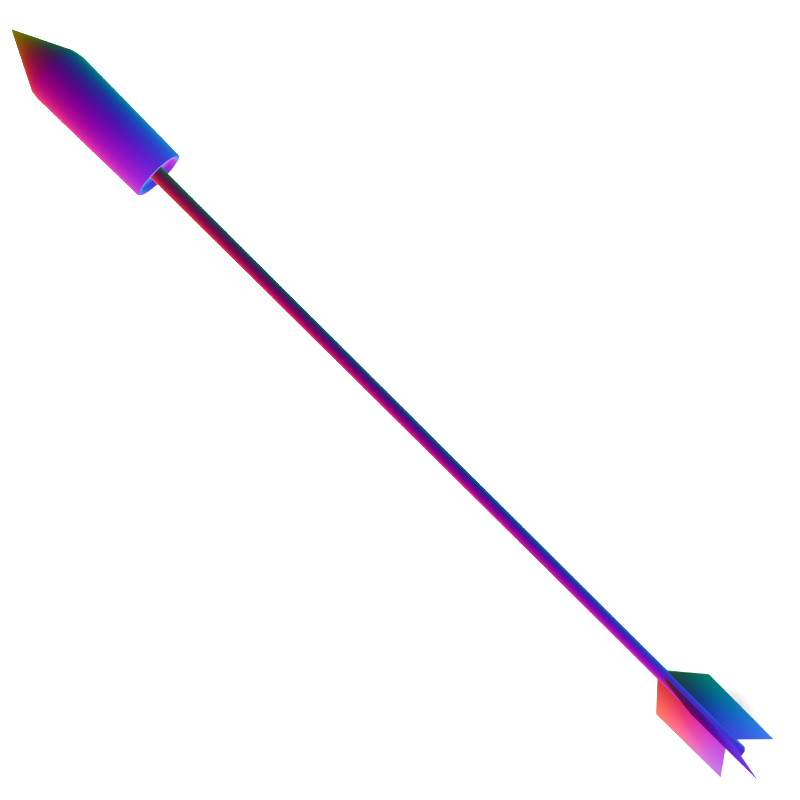 # Source: ImpactExplosionArrow.blend  (saved by Blender 2.78.0; exported with 4.5.12 LTS)
import bpy
from mathutils import Matrix  # noqa: F401  (used for matrix-valued properties, if any)

bpy.ops.wm.read_factory_settings(use_empty=True)
scene = bpy.context.scene
scene.name = 'Scene'

# ---- collections
col_collection_1 = bpy.data.collections.new('Collection 1'); scene.collection.children.link(col_collection_1)

# ---- images (referenced by path relative to the original .blend; pixels are not part of the script)
import os
ASSET_DIR = os.environ.get("B2B_ASSET_DIR", "")  # directory of the original .blend (textures are referenced by path, not embedded)
HERE = os.path.dirname(os.path.abspath(__file__))  # packed textures are extracted next to this script under _unpacked/

def load_image(name, relpath, width, height, colorspace="sRGB"):
    """Load a texture the original file referenced (path relative to the .blend, or extracted next to this script)."""
    p = next((c for c in (os.path.join(HERE, relpath), os.path.join(ASSET_DIR, relpath)) if relpath and os.path.exists(c)), "")
    if p:
        img = bpy.data.images.load(p, check_existing=True)
        img.name = name
    else:  # same state as the original file: an image datablock whose file is absent (Cycles renders it pink)
        img = bpy.data.images.new(name, width, height)
        img.source = "FILE"
        img.filepath = "//" + (relpath or name)
    img.colorspace_settings.name = colorspace
    return img
img_normal = load_image('normal', '_unpacked/ImpactExplosionArrow_n.9912ffc8.png', 1024, 1024, 'sRGB')

# ---- materials (node trees are filled in below, after node groups)
mat_material_001 = bpy.data.materials.new('Material.001')
mat_material_001.alpha_threshold = 0.0
mat_material_001.roughness = 0.5
mat_material = bpy.data.materials.new('Material')
mat_material.alpha_threshold = 0.0
mat_material.roughness = 0.5
mat_material.specular_intensity = 0.0

# ---- material node trees
mat_material.use_nodes = True; mat_material.node_tree.nodes.clear()
_N = mat_material.node_tree.nodes; _L = mat_material.node_tree.links
n0 = _N.new('ShaderNodeOutputMaterial'); n0.name = 'Material Output'; n0.location = (460, 300)
n1 = _N.new('ShaderNodeBsdfDiffuse'); n1.name = 'Diffuse BSDF'; n1.location = (10, 300)
n2 = _N.new('ShaderNodeUVMap'); n2.name = 'UV Map'; n2.location = (-180, 282)
n2.uv_map = 'UVMap'
n3 = _N.new('ShaderNodeTexImage'); n3.name = 'Image Texture'; n3.location = (240, 304)
n3.width = 140
n3.image = img_normal
_L.new(n1.outputs[0], n3.inputs[0])
_L.new(n2.outputs[0], n1.inputs[2])
_L.new(n3.outputs[0], n0.inputs[0])
n0.is_active_output = True

# ---- world
world_world = bpy.data.worlds.new('World'); scene.world = world_world
world_world.color = (0.05088, 0.05088, 0.05088)
world_world.use_sun_shadow = False
world_world.sun_shadow_jitter_overblur = 0.0
world_world.cycles.sampling_method = 'NONE'
world_world.cycles.sample_map_resolution = 256

# ---- cameras
cam_camera_001 = bpy.data.cameras.new('Camera.001')
cam_camera_001.clip_end = 100.0
cam_camera_001.lens = 35.0
cam_camera_001.sensor_width = 32.0
cam_camera_001.sensor_height = 18.0
cam_camera_001.display_size = 2.0
cam_camera_001.dof.focus_distance = 0.0

# ---- lights
light_point = bpy.data.lights.new('Point', 'POINT')
light_point.transmission_factor = 0.0
light_point.energy = 100.0
light_point.shadow_buffer_clip_start = 0.5
light_point.shadow_soft_size = 0.1
light_point.shadow_maximum_resolution = 0.006
light_point.use_absolute_resolution = True
light_point.cycles.use_multiple_importance_sampling = False

# ---- meshes
me_plane = bpy.data.meshes.new('Plane')
me_plane.from_pydata([(-1.0, -1.0, 0.0), (1.0, -1.0, 0.0), (-1.0, 1.0, 0.0), (1.0, 1.0, 0.0)], [], [(0, 1, 3, 2)])
me_plane.materials.append(mat_material_001)
me_plane.use_remesh_preserve_volume = False
me_plane.use_remesh_preserve_attributes = False
me_plane.use_mirror_vertex_groups = False
me_plane.update()
me_cube_001 = bpy.data.meshes.new('Cube.001')
me_cube_001.from_pydata([(0.002987, -0.002987, 0.26), (0.002987, -0.002987, -0.2931), (0.002987, 0.002987, 0.26), (0.002987, 0.002987, -0.2931), (-0.002987, -0.002987, 0.26), (-0.002987, -0.002987, -0.2931), (-0.002987, 0.002987, 0.26), (-0.002987, 0.002987, -0.2931), (0.004258, 0.0, -0.2931), (0.004258, 0.0, 0.26), (-0.004258, 0.0, -0.2931), (-0.004258, 0.0, 0.26), (-2.353e-08, 0.004301, -0.2931), (2.358e-08, 0.004301, 0.26), (-2.353e-08, -0.004301, -0.2931), (2.358e-08, -0.004301, 0.26), (-3.926e-08, 0.0, -0.2931), (3.926e-08, 0.0, 0.26), (0.001327, -0.001245, -0.2166), (0.001327, -0.001245, -0.2817), (0.001327, 0.001245, -0.2166), (0.001327, 0.001245, -0.2817), (-0.001328, -0.001245, -0.2166), (-0.001328, -0.001245, -0.2817), (-0.001328, 0.001245, -0.2166), (-0.001328, 0.001245, -0.2817), (-2.953e-08, 0.02074, -0.3006), (-2.006e-08, 0.02074, -0.2379), (-2.953e-08, -0.02074, -0.3006), (-2.006e-08, -0.02074, -0.2379), (0.02074, 0.0, -0.3006), (0.02074, 0.0, -0.2379), (-0.02074, 0.0, -0.3006), (-0.02074, 0.0, -0.2379), (0.002987, -0.002987, -7.517e-10), (0.002987, 0.002987, -7.517e-10), (-0.002987, 0.002987, 7.517e-10), (-0.002987, -0.002987, 7.517e-10), (-0.004258, 0.0, 1.072e-09), (0.004258, 0.0, -1.072e-09), (2.061e-11, -0.004301, 1.034e-24), (2.061e-11, 0.004301, 1.034e-24), (-0.01101, -0.01112, 0.1927), (-0.01101, -0.01112, 0.2657), (-0.01101, 0.01112, 0.1927), (-0.01101, 0.01112, 0.2657), (0.01124, -0.01112, 0.1927), (0.01124, -0.01112, 0.2657), (0.01124, 0.01112, 0.1927), (0.01124, 0.01112, 0.2657), (0.0001162, 0.01557, 0.2657), (0.0001162, 0.01557, 0.1927), (0.0001162, -0.01557, 0.2657), (0.0001162, -0.01557, 0.1927), (-0.0149, 3.036e-12, 0.2657), (-0.0149, 3.036e-12, 0.1927), (0.01513, 3.036e-12, 0.2657), (0.01513, 3.036e-12, 0.1927), (0.0001162, 3.036e-12, 0.2948), (-0.01164, -0.005002, 0.195), (0.006233, 0.01468, 0.1927), (0.01449, -0.006117, 0.2657), (-0.01426, 0.006117, 0.2657), (-0.01426, -0.006117, 0.2657), (0.006233, -0.01468, 0.2657), (-0.01426, 0.006117, 0.1927), (-0.006001, -0.01468, 0.1927), (0.01449, 0.006117, 0.1927), (-0.01426, -0.006117, 0.1927), (0.01449, 0.006117, 0.2657), (-0.006001, -0.01468, 0.2657), (0.006233, 0.01468, 0.2657), (0.01449, -0.006117, 0.1927), (0.006233, -0.01468, 0.1927), (-0.006001, 0.01468, 0.2657), (-0.006001, 0.01468, 0.1927), (-0.01154, -0.01166, 0.2613), (-0.01154, 0.01166, 0.2613), (0.01177, 0.01166, 0.2613), (0.01177, -0.01166, 0.2613), (0.0001162, -0.01632, 0.2613), (0.0001162, 0.01632, 0.2613), (0.01585, -9.389e-13, 0.2613), (-0.01562, -9.389e-13, 0.2613), (-0.006294, -0.01538, 0.2613), (-0.01495, 0.00641, 0.2613), (0.01518, 0.00641, 0.2613), (0.006527, 0.01538, 0.2613), (0.006527, -0.01538, 0.2613), (-0.01495, -0.00641, 0.2613), (0.01518, -0.00641, 0.2613), (-0.006294, 0.01538, 0.2613), (-0.01164, -0.005002, 0.1927), (-0.008979, -0.009095, 0.1927), (-0.004886, 0.01201, 0.1927), (-0.008979, 0.009095, 0.1927), (0.01187, 0.005002, 0.1927), (0.009211, 0.009095, 0.1927), (0.005118, -0.01201, 0.1927), (0.009211, -0.009095, 0.1927), (0.005118, 0.01201, 0.1927), (0.0001162, 0.01273, 0.1927), (-0.004886, -0.01201, 0.1927), (0.0001162, -0.01273, 0.1927), (-0.01164, 0.005002, 0.1927), (-0.01216, -1.118e-11, 0.1927), (0.01187, -0.005002, 0.1927), (0.01239, -1.118e-11, 0.1927), (-0.008979, -0.009095, 0.195), (-0.004886, 0.01201, 0.195), (-0.008979, 0.009095, 0.195), (0.01187, 0.005002, 0.195), (0.009211, 0.009095, 0.195), (0.005118, -0.01201, 0.195), (0.009211, -0.009095, 0.195), (0.005118, 0.01201, 0.195), (0.0001162, 0.01273, 0.195), (-0.004886, -0.01201, 0.195), (0.0001162, -0.01273, 0.195), (0.0001162, -1.118e-11, 0.195), (-0.01164, 0.005002, 0.195), (-0.01216, -1.118e-11, 0.195), (0.01187, -0.005002, 0.195), (0.01239, -1.118e-11, 0.195)], [], [(39, 35, 2, 9), (41, 36, 6, 13), (38, 37, 4, 11), (40, 34, 0, 15), (17, 13, 6, 11), (16, 12, 3, 8), (14, 16, 8, 1), (15, 17, 11, 4), (36, 38, 11, 6), (34, 39, 9, 0), (0, 9, 17, 15), (5, 10, 16, 14), (10, 7, 12, 16), (9, 2, 13, 17), (37, 40, 15, 4), (35, 41, 13, 2), (30, 21, 20, 31), (26, 25, 24, 27), (32, 23, 22, 33), (28, 19, 18, 29), (26, 21, 25), (32, 25, 23), (28, 23, 19), (30, 19, 21), (23, 28, 29, 22), (21, 26, 27, 20), (31, 20, 18), (33, 22, 24), (27, 24, 20), (29, 18, 22), (25, 32, 33, 24), (19, 30, 31, 18), (3, 12, 41, 35), (5, 14, 40, 37), (1, 8, 39, 34), (7, 10, 38, 36), (14, 1, 34, 40), (10, 5, 37, 38), (12, 7, 36, 41), (8, 3, 35, 39), (85, 77, 44, 65), (87, 78, 48, 60), (90, 79, 46, 72), (84, 76, 42, 66), (68, 55, 105, 92), (45, 58, 74), (56, 69, 58), (46, 73, 98, 99), (88, 80, 53, 73), (77, 91, 75, 44), (75, 51, 101, 94), (61, 56, 58), (52, 58, 70), (60, 48, 97, 100), (78, 86, 67, 48), (76, 89, 68, 42), (43, 58, 63), (49, 71, 58), (42, 68, 92, 93), (67, 57, 107, 96), (48, 67, 96, 97), (66, 42, 93, 102), (52, 64, 58), (58, 45, 62), (58, 50, 74), (73, 53, 103, 98), (47, 61, 58), (57, 72, 106, 107), (71, 50, 58), (65, 44, 95, 104), (53, 66, 102, 103), (54, 58, 62), (72, 46, 99, 106), (69, 49, 58), (55, 65, 104, 105), (58, 43, 70), (58, 54, 63), (44, 75, 94, 95), (51, 60, 100, 101), (64, 47, 58), (80, 84, 66, 53), (83, 85, 65, 55), (86, 82, 57, 67), (81, 87, 60, 51), (79, 88, 73, 46), (89, 83, 55, 68), (82, 90, 72, 57), (91, 81, 51, 75), (74, 50, 81, 91), (56, 61, 90, 82), (63, 54, 83, 89), (47, 64, 88, 79), (50, 71, 87, 81), (69, 56, 82, 86), (54, 62, 85, 83), (52, 70, 84, 80), (43, 63, 89, 76), (49, 69, 86, 78), (45, 74, 91, 77), (64, 52, 80, 88), (70, 43, 76, 84), (61, 47, 79, 90), (71, 49, 78, 87), (62, 45, 77, 85), (101, 100, 115, 116), (102, 93, 108, 117), (99, 98, 113, 114), (104, 95, 110, 120), (97, 96, 111, 112), (100, 97, 112, 115), (95, 94, 109, 110), (94, 101, 116, 109), (107, 106, 122, 123), (93, 92, 59, 108), (98, 103, 118, 113), (105, 104, 120, 121), (106, 99, 114, 122), (92, 105, 121, 59), (103, 102, 117, 118), (96, 107, 123, 111), (119, 116, 115), (109, 116, 119), (108, 59, 119), (119, 123, 122), (119, 114, 113), (117, 108, 119), (120, 110, 119), (123, 119, 111), (110, 109, 119), (114, 119, 122), (118, 117, 119), (119, 112, 111), (112, 119, 115), (59, 121, 119), (118, 119, 113), (121, 120, 119)])
me_cube_001.polygons.foreach_set('use_smooth', [True] * 136)
_uv = me_cube_001.uv_layers.new(name='UVMap')
_uv.uv.foreach_set('vector', [0.168, 0.9998, 0.1472, 0.9998, 0.1471, -1.232e-05, 0.1679, -1.262e-05, 0.1262, 0.9998, 0.1053, 0.9998, 0.1053, -1.187e-05, 0.1262, -1.202e-05, 0.08453, 0.9998, 0.06372, 0.9998, 0.06372, -1.154e-05, 0.08452, -1.169e-05, 0.04281, 0.9998, 0.02189, 0.9998, 0.02189, -1.154e-05, 0.0428, -1.154e-05, 0.3606, 0.0755, 0.3859, 0.06471, 0.3857, 0.08562, 0.3713, 0.1006, 0.3606, 0.0251, 0.3859, 0.03589, 0.3707, 0.05021, 0.3499, 0.05021, 0.3352, 0.0143, 0.3606, 0.0251, 0.3499, 0.05021, 0.3355, 0.03521, 0.3352, 0.0863, 0.3606, 0.0755, 0.3713, 0.1006, 0.3505, 0.1006, 0.1053, 0.9998, 0.08453, 0.9998, 0.08452, -1.169e-05, 0.1053, -1.187e-05, 0.02189, 0.9998, 0.001088, 0.9998, 0.001088, -1.154e-05, 0.02189, -1.154e-05, 0.3355, 0.06538, 0.3499, 0.05039, 0.3606, 0.0755, 0.3352, 0.0863, 0.3505, -1.262e-05, 0.3713, -1.262e-05, 0.3606, 0.0251, 0.3352, 0.0143, 0.3713, -1.262e-05, 0.3857, 0.01498, 0.3859, 0.03589, 0.3606, 0.0251, 0.3499, 0.05039, 0.3707, 0.05039, 0.3859, 0.06471, 0.3606, 0.0755, 0.06372, 0.9998, 0.04281, 0.9998, 0.0428, -1.154e-05, 0.06372, -1.154e-05, 0.1472, 0.9998, 0.1262, 0.9998, 0.1262, -1.202e-05, 0.1471, -1.232e-05, 0.8859, 0.5199, 0.804, 0.4671, 0.804, 0.2736, 0.8859, 0.3334, 0.804, 0.3661, 0.7218, 0.2898, 0.7218, 0.02728, 0.804, 0.1131, 0.804, 0.02728, 0.8859, 0.0801, 0.8859, 0.2736, 0.804, 0.2138, 0.5574, 0.3661, 0.4751, 0.2898, 0.4751, 0.02728, 0.5574, 0.1131, 0.4074, 0.1258, 0.4074, 0.2852, 0.3911, 0.2844, 0.4531, 0.2368, 0.4378, 0.1267, 0.4531, 0.1258, 0.3911, 0.1258, 0.3911, 0.2852, 0.3749, 0.2844, 0.4683, 0.2368, 0.4531, 0.1267, 0.4683, 0.1258, 0.5574, 0.1035, 0.6396, 0.02728, 0.6396, 0.2803, 0.5574, 0.3661, 0.7218, 0.2898, 0.6396, 0.3661, 0.6396, 0.1131, 0.7218, 0.02728, 0.4226, 0.2506, 0.4074, 0.1266, 0.4226, 0.1258, 0.4378, 0.2506, 0.4226, 0.1266, 0.4378, 0.1258, 0.3505, 0.1258, 0.3586, 0.2949, 0.3423, 0.2949, 0.3667, 0.1258, 0.3749, 0.2949, 0.3586, 0.2949, 0.9678, 0.4671, 0.8859, 0.5199, 0.8859, 0.3334, 0.9678, 0.2736, 0.9678, 0.2208, 0.8859, 0.2736, 0.8859, 0.08712, 0.9678, 0.02728, 0.3142, 0.9998, 0.2933, 0.9998, 0.2933, -1.238e-05, 0.3142, -1.25e-05, 0.2308, 0.9998, 0.2099, 0.9998, 0.2099, -1.238e-05, 0.2308, -1.235e-05, 0.189, 0.9998, 0.1681, 0.9998, 0.1682, -1.262e-05, 0.189, -1.25e-05, 0.2724, 0.9998, 0.2516, 0.9998, 0.2516, -1.232e-05, 0.2724, -1.232e-05, 0.2099, 0.9998, 0.189, 0.9998, 0.189, -1.25e-05, 0.2099, -1.238e-05, 0.2516, 0.9998, 0.2308, 0.9998, 0.2308, -1.235e-05, 0.2516, -1.232e-05, 0.2933, 0.9998, 0.2724, 0.9998, 0.2724, -1.232e-05, 0.2933, -1.238e-05, 0.335, 0.9998, 0.3142, 0.9998, 0.3142, -1.25e-05, 0.335, -1.262e-05, 0.9632, 0.5905, 0.9935, 0.589, 0.9918, 0.8026, 0.9629, 0.804, 0.7436, 0.3957, 0.7743, 0.3941, 0.7721, 0.6077, 0.7428, 0.6092, 0.4495, 0.3719, 0.4798, 0.3704, 0.478, 0.5841, 0.4491, 0.5855, 0.6098, 0.4437, 0.6406, 0.4422, 0.6383, 0.6557, 0.609, 0.6572, 0.8592, 0.9304, 0.8592, 0.8984, 0.8718, 0.8999, 0.8718, 0.9261, 0.6546, 0.3809, 0.7224, 0.3017, 0.6781, 0.3831, 0.4156, 0.3603, 0.3838, 0.3596, 0.4269, 0.2785, 0.9747, 0.9702, 0.9498, 0.9859, 0.9459, 0.9714, 0.9663, 0.9586, 0.5422, 0.4427, 0.5753, 0.4437, 0.576, 0.6572, 0.5445, 0.6563, 0.6514, 0.3923, 0.676, 0.3947, 0.6783, 0.6082, 0.6548, 0.606, 0.9074, 0.8272, 0.9361, 0.8259, 0.9348, 0.8406, 0.9113, 0.8416, 0.4484, 0.3603, 0.4156, 0.3603, 0.4269, 0.2785, 0.5759, 0.4321, 0.5886, 0.3498, 0.6089, 0.4321, 0.964, 0.8338, 0.9854, 0.8549, 0.9751, 0.8643, 0.9575, 0.8471, 0.3566, 0.3692, 0.3817, 0.3712, 0.3845, 0.5848, 0.3605, 0.5829, 0.8704, 0.5878, 0.8955, 0.5898, 0.8982, 0.8034, 0.8743, 0.8015, 0.8736, 0.5763, 0.9406, 0.4971, 0.8976, 0.5782, 0.7719, 0.3825, 0.7426, 0.384, 0.7224, 0.3017, 0.8718, 0.9581, 0.8592, 0.9304, 0.8718, 0.9261, 0.8821, 0.9487, 0.998, 0.8826, 0.998, 0.9147, 0.9854, 0.9132, 0.9854, 0.887, 0.9854, 0.8549, 0.998, 0.8826, 0.9854, 0.887, 0.9751, 0.8643, 0.8932, 0.9793, 0.8718, 0.9581, 0.8821, 0.9487, 0.8997, 0.966, 0.5759, 0.4321, 0.5443, 0.4311, 0.5886, 0.3498, 0.9406, 0.4971, 0.9911, 0.5775, 0.9622, 0.5788, 0.7224, 0.3017, 0.7096, 0.384, 0.6781, 0.3831, 0.9498, 0.9859, 0.9211, 0.9872, 0.9224, 0.9725, 0.9459, 0.9714, 0.4773, 0.3589, 0.4484, 0.3603, 0.4269, 0.2785, 0.998, 0.9147, 0.9921, 0.946, 0.9806, 0.9388, 0.9854, 0.9132, 0.7426, 0.384, 0.7096, 0.384, 0.7224, 0.3017, 0.8651, 0.8671, 0.8825, 0.8429, 0.8909, 0.8545, 0.8767, 0.8743, 0.9211, 0.9872, 0.8932, 0.9793, 0.8997, 0.966, 0.9224, 0.9725, 0.9294, 0.5788, 0.9406, 0.4971, 0.9622, 0.5788, 0.9921, 0.946, 0.9747, 0.9702, 0.9663, 0.9586, 0.9806, 0.9388, 0.3838, 0.3596, 0.3598, 0.3577, 0.4269, 0.2785, 0.8592, 0.8984, 0.8651, 0.8671, 0.8767, 0.8743, 0.8718, 0.8999, 0.5886, 0.3498, 0.6382, 0.4306, 0.6089, 0.4321, 0.9406, 0.4971, 0.9294, 0.5788, 0.8976, 0.5782, 0.8825, 0.8429, 0.9074, 0.8272, 0.9113, 0.8416, 0.8909, 0.8545, 0.9361, 0.8259, 0.964, 0.8338, 0.9575, 0.8471, 0.9348, 0.8406, 0.5443, 0.4311, 0.5209, 0.4289, 0.5886, 0.3498, 0.5753, 0.4437, 0.6098, 0.4437, 0.609, 0.6572, 0.576, 0.6572, 0.9289, 0.5905, 0.9632, 0.5905, 0.9629, 0.804, 0.9301, 0.804, 0.3817, 0.3712, 0.4151, 0.3719, 0.4163, 0.5855, 0.3845, 0.5848, 0.709, 0.3957, 0.7436, 0.3957, 0.7428, 0.6092, 0.7098, 0.6092, 0.5176, 0.4404, 0.5422, 0.4427, 0.5445, 0.6563, 0.5211, 0.654, 0.8955, 0.5898, 0.9289, 0.5905, 0.9301, 0.804, 0.8982, 0.8034, 0.4151, 0.3719, 0.4495, 0.3719, 0.4491, 0.5855, 0.4163, 0.5855, 0.676, 0.3947, 0.709, 0.3957, 0.7098, 0.6092, 0.6783, 0.6082, 0.6781, 0.3831, 0.7096, 0.384, 0.709, 0.3957, 0.676, 0.3947, 0.4156, 0.3603, 0.4484, 0.3603, 0.4495, 0.3719, 0.4151, 0.3719, 0.8976, 0.5782, 0.9294, 0.5788, 0.9289, 0.5905, 0.8955, 0.5898, 0.5209, 0.4289, 0.5443, 0.4311, 0.5422, 0.4427, 0.5176, 0.4404, 0.7096, 0.384, 0.7426, 0.384, 0.7436, 0.3957, 0.709, 0.3957, 0.3838, 0.3596, 0.4156, 0.3603, 0.4151, 0.3719, 0.3817, 0.3712, 0.9294, 0.5788, 0.9622, 0.5788, 0.9632, 0.5905, 0.9289, 0.5905, 0.5759, 0.4321, 0.6089, 0.4321, 0.6098, 0.4437, 0.5753, 0.4437, 0.8736, 0.5763, 0.8976, 0.5782, 0.8955, 0.5898, 0.8704, 0.5878, 0.3598, 0.3577, 0.3838, 0.3596, 0.3817, 0.3712, 0.3566, 0.3692, 0.6546, 0.3809, 0.6781, 0.3831, 0.676, 0.3947, 0.6514, 0.3923, 0.5443, 0.4311, 0.5759, 0.4321, 0.5753, 0.4437, 0.5422, 0.4427, 0.6089, 0.4321, 0.6382, 0.4306, 0.6406, 0.4422, 0.6098, 0.4437, 0.4484, 0.3603, 0.4773, 0.3589, 0.4798, 0.3704, 0.4495, 0.3719, 0.7426, 0.384, 0.7719, 0.3825, 0.7743, 0.3941, 0.7436, 0.3957, 0.9622, 0.5788, 0.9911, 0.5775, 0.9935, 0.589, 0.9632, 0.5905, 0.3886, 0.6789, 0.3892, 0.7295, 0.3692, 0.7298, 0.3686, 0.6792, 0.3663, 0.7295, 0.3686, 0.7744, 0.3486, 0.7747, 0.3463, 0.7298, 0.3686, 0.5945, 0.3663, 0.6305, 0.3463, 0.6308, 0.3486, 0.5948, 0.4343, 0.7304, 0.4364, 0.7747, 0.4164, 0.775, 0.4143, 0.7307, 0.4139, 0.5945, 0.4119, 0.6313, 0.3919, 0.6315, 0.3939, 0.5948, 0.3892, 0.7295, 0.3915, 0.7744, 0.3715, 0.7747, 0.3692, 0.7298, 0.3915, 0.5945, 0.3892, 0.6305, 0.3692, 0.6308, 0.3715, 0.5948, 0.3892, 0.6305, 0.3886, 0.6789, 0.3686, 0.6792, 0.3692, 0.6308, 0.4115, 0.6801, 0.4119, 0.7304, 0.3919, 0.7307, 0.3915, 0.6803, 0.4364, 0.5945, 0.4343, 0.6313, 0.4143, 0.6315, 0.4164, 0.5948, 0.3663, 0.6305, 0.3657, 0.6789, 0.3457, 0.6792, 0.3463, 0.6308, 0.4339, 0.6801, 0.4343, 0.7304, 0.4143, 0.7307, 0.4139, 0.6803, 0.4119, 0.7304, 0.4139, 0.7747, 0.3939, 0.775, 0.3919, 0.7307, 0.4343, 0.6313, 0.4339, 0.6801, 0.4139, 0.6803, 0.4143, 0.6315, 0.3657, 0.6789, 0.3663, 0.7295, 0.3463, 0.7298, 0.3457, 0.6792, 0.4119, 0.6313, 0.4115, 0.6801, 0.3915, 0.6803, 0.3919, 0.6315, 0.4292, 0.05388, 0.4336, 0.006838, 0.4499, 0.01146, 0.4169, 0.007594, 0.4336, 0.006838, 0.4292, 0.05388, 0.3961, 0.08397, 0.3887, 0.06782, 0.4292, 0.05388, 0.4292, 0.05388, 0.4697, 0.05862, 0.4663, 0.0769, 0.4292, 0.05388, 0.4561, 0.091, 0.4416, 0.1002, 0.4086, 0.09631, 0.3961, 0.08397, 0.4292, 0.05388, 0.3922, 0.03086, 0.4024, 0.01677, 0.4292, 0.05388, 0.4697, 0.05862, 0.4292, 0.05388, 0.4697, 0.03994, 0.4024, 0.01677, 0.4169, 0.007594, 0.4292, 0.05388, 0.4561, 0.091, 0.4292, 0.05388, 0.4663, 0.0769, 0.4248, 0.1009, 0.4086, 0.09631, 0.4292, 0.05388, 0.4292, 0.05388, 0.4624, 0.02379, 0.4697, 0.03994, 0.4624, 0.02379, 0.4292, 0.05388, 0.4499, 0.01146, 0.3887, 0.06782, 0.3887, 0.04914, 0.4292, 0.05388, 0.4248, 0.1009, 0.4292, 0.05388, 0.4416, 0.1002, 0.3887, 0.04914, 0.3922, 0.03086, 0.4292, 0.05388])
me_cube_001.materials.append(mat_material)
me_cube_001.use_remesh_preserve_volume = False
me_cube_001.use_remesh_preserve_attributes = False
me_cube_001.use_mirror_vertex_groups = False
me_cube_001.use_paint_bone_selection = False
me_cube_001.use_paint_mask = True
me_cube_001.update()

# ---- objects
ob_point = bpy.data.objects.new('Point', light_point)
ob_camera = bpy.data.objects.new('Camera', cam_camera_001)
ob_plane = bpy.data.objects.new('Plane', me_plane)
ob_cube = bpy.data.objects.new('Cube', me_cube_001)

# ---- transforms, parenting, visibility, modifiers, constraints
ob_point.location = (-0.07617, 0.4566, 0.1061)
ob_point.lineart.crease_threshold = 0.0
ob_camera.location = (-0.1126, 0.4746, 0.09649)
ob_camera.rotation_euler = (1.339, 0.7739, -3.084)
ob_camera.lineart.crease_threshold = 0.0
ob_plane.location = (0.1369, -0.2004, 0.02299)
ob_plane.rotation_euler = (-1.609, -0.0, 0.0)
ob_plane.lineart.crease_threshold = 0.0
ob_cube.location = (0.0, 0.0, 0.0)
ob_cube.lineart.crease_threshold = 0.0

# ---- collection membership
col_collection_1.objects.link(ob_point)
col_collection_1.objects.link(ob_camera)
col_collection_1.objects.link(ob_plane)
col_collection_1.objects.link(ob_cube)

# ---- scene / render settings (as saved in the file)
scene.camera = ob_camera
scene.frame_start = 1; scene.frame_end = 250; scene.frame_set(1)
scene.render.engine = 'CYCLES'
scene.render.image_settings.color_depth = '16'
scene.render.image_settings.compression = 0
scene.render.resolution_x = 512
scene.render.resolution_y = 512
scene.render.dither_intensity = 0.0
scene.cycles.use_denoising = False
scene.cycles.samples = 10
scene.cycles.sampling_pattern = 'TABULATED_SOBOL'
scene.cycles.light_sampling_threshold = 0.0
scene.cycles.use_adaptive_sampling = False
scene.cycles.use_light_tree = False
scene.cycles.blur_glossy = 0.0
scene.cycles.pixel_filter_type = 'GAUSSIAN'
scene.cycles.sample_clamp_indirect = 0.0
scene.cycles.bake_type = 'NORMAL'
scene.view_settings.view_transform = 'Standard'
bpy.context.view_layer.update()
